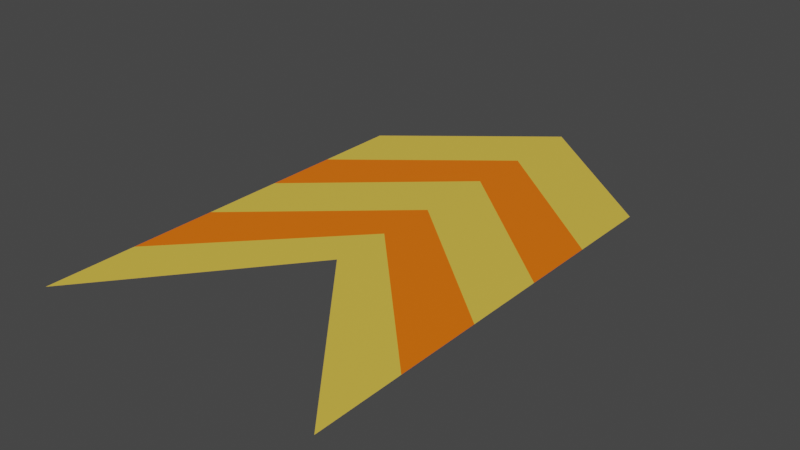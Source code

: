 # Source: Booster.blend  (saved by Blender 3.2.14; exported with 4.5.12 LTS)
import bpy
from mathutils import Matrix  # noqa: F401  (used for matrix-valued properties, if any)

bpy.ops.wm.read_factory_settings(use_empty=True)
scene = bpy.context.scene
scene.name = 'Scene'

# ---- collections
col_collection = bpy.data.collections.new('Collection'); scene.collection.children.link(col_collection)

# ---- materials (node trees are filled in below, after node groups)
mat_booster_01 = bpy.data.materials.new('Booster_01')
mat_booster_01.use_transparent_shadow = False
mat_booster_02 = bpy.data.materials.new('Booster_02')
mat_booster_02.use_transparent_shadow = False

# ---- material node trees
mat_booster_01.use_nodes = True; mat_booster_01.node_tree.nodes.clear()
_N = mat_booster_01.node_tree.nodes; _L = mat_booster_01.node_tree.links
n0 = _N.new('ShaderNodeBsdfPrincipled'); n0.name = 'Principled BSDF'; n0.location = (10, 300)
n0.distribution = 'GGX'
n0.subsurface_method = 'RANDOM_WALK_SKIN'
n0.inputs[0].default_value = (1.0, 0.168, 0.0, 1.0)
n0.inputs[3].default_value = 1.45
n0.inputs[27].default_value = (0.0, 0.0, 0.0, 1.0)
n0.inputs[28].default_value = 1.0
n1 = _N.new('ShaderNodeOutputMaterial'); n1.name = 'Material Output'; n1.location = (300, 300)
_L.new(n0.outputs[0], n1.inputs[0])
n1.is_active_output = True
mat_booster_02.use_nodes = True; mat_booster_02.node_tree.nodes.clear()
_N = mat_booster_02.node_tree.nodes; _L = mat_booster_02.node_tree.links
n0 = _N.new('ShaderNodeBsdfPrincipled'); n0.name = 'Principled BSDF'; n0.location = (10, 300)
n0.distribution = 'GGX'
n0.subsurface_method = 'RANDOM_WALK_SKIN'
n0.inputs[0].default_value = (0.8, 0.5523, 0.06879, 1.0)
n0.inputs[3].default_value = 1.45
n0.inputs[27].default_value = (0.0, 0.0, 0.0, 1.0)
n0.inputs[28].default_value = 1.0
n1 = _N.new('ShaderNodeOutputMaterial'); n1.name = 'Material Output'; n1.location = (300, 300)
_L.new(n0.outputs[0], n1.inputs[0])
n1.is_active_output = True

# ---- world
world_world = bpy.data.worlds.new('World'); scene.world = world_world
world_world.use_nodes = True; world_world.node_tree.nodes.clear()
_N = world_world.node_tree.nodes; _L = world_world.node_tree.links
n0 = _N.new('ShaderNodeOutputWorld'); n0.name = 'World Output'; n0.location = (300, 300)
n1 = _N.new('ShaderNodeBackground'); n1.name = 'Background'; n1.location = (10, 300)
n1.inputs[0].default_value = (0.05088, 0.05088, 0.05088, 1.0)
_L.new(n1.outputs[0], n0.inputs[0])
n0.is_active_output = True
world_world.color = (0.05088, 0.05088, 0.05088)
world_world.use_sun_shadow = False
world_world.sun_shadow_jitter_overblur = 0.0

# ---- meshes
me_plane_001 = bpy.data.meshes.new('Plane.001')
me_plane_001.from_pydata([(-1.0, -1.232, 0.0), (1.0, -1.232, 0.0), (-1.0, 0.4573, 0.0), (-1.0, 0.1239, 0.0), (-1.0, -0.1795, 0.0), (-1.0, -0.5128, 0.0), (-1.0, -0.8686, 0.0), (1.0, -0.8686, 0.0), (1.0, -0.5128, 0.0), (1.0, -0.1795, 0.0), (1.0, 0.1239, 0.0), (1.0, 0.4573, 0.0), (0.0, -0.4796, 0.0), (0.0, -0.2292, 0.0), (0.0, 0.02191, 0.0), (0.0, 0.3552, 0.0), (0.0, 0.6175, 0.0), (0.0, 0.9509, 0.0)], [], [(12, 1, 7, 13), (13, 7, 8, 14), (14, 8, 9, 15), (15, 9, 10, 16), (16, 10, 11, 17), (3, 16, 17, 2), (4, 15, 16, 3), (5, 14, 15, 4), (6, 13, 14, 5), (0, 12, 13, 6)])
me_plane_001.polygons.foreach_set('material_index', [1, 0, 1, 0, 1, 1, 0, 1, 0, 1])
_uv = me_plane_001.uv_layers.new(name='UVMap')
_uv.uv.foreach_set('vector', [0.5, 0.0, 1.0, 0.0, 1.0, 0.1667, 0.5, 0.1667, 0.5, 0.1667, 1.0, 0.1667, 1.0, 0.3333, 0.5, 0.3333, 0.5, 0.3333, 1.0, 0.3333, 1.0, 0.5, 0.5, 0.5, 0.5, 0.5, 1.0, 0.5, 1.0, 0.6667, 0.5, 0.6667, 0.5, 0.6667, 1.0, 0.6667, 1.0, 0.8333, 0.5, 0.8333, 0.0, 0.6667, 0.5, 0.6667, 0.5, 0.8333, 0.0, 0.8333, 0.0, 0.5, 0.5, 0.5, 0.5, 0.6667, 0.0, 0.6667, 0.0, 0.3333, 0.5, 0.3333, 0.5, 0.5, 0.0, 0.5, 0.0, 0.1667, 0.5, 0.1667, 0.5, 0.3333, 0.0, 0.3333, 0.0, 0.0, 0.5, 0.0, 0.5, 0.1667, 0.0, 0.1667])
me_plane_001.materials.append(mat_booster_01)
me_plane_001.materials.append(mat_booster_02)
me_plane_001.update()

# ---- objects
ob_plane = bpy.data.objects.new('Plane', me_plane_001)

# ---- transforms, parenting, visibility, modifiers, constraints
ob_plane.location = (0.0, 0.0, 0.0)
ob_plane.scale = (1.347, 2.202, 1.0)

# ---- collection membership
col_collection.objects.link(ob_plane)

# ---- scene / render settings (as saved in the file)
scene.frame_start = 1; scene.frame_end = 250; scene.frame_set(1)
scene.render.engine = 'BLENDER_EEVEE_NEXT'
scene.cycles.sampling_pattern = 'TABULATED_SOBOL'
scene.cycles.use_light_tree = False
scene.view_settings.view_transform = 'Filmic'
bpy.context.view_layer.update()

# ---- added for rendering (the .blend has no active camera and no usable light): camera, sun
cam_auto = bpy.data.cameras.new('AutoCamera')
cam_auto.lens = 50.0
cam_auto.sensor_width = 36.0
cam_auto.clip_end = 1000.0
ob_auto_camera = bpy.data.objects.new('AutoCamera', cam_auto)
scene.collection.objects.link(ob_auto_camera)
ob_auto_camera.location = (5.09798, -6.4267, 4.07839)
ob_auto_camera.rotation_euler = (1.09748, -7.21219e-08, 0.694738)
scene.camera = ob_auto_camera
light_auto_sun = bpy.data.lights.new('AutoSun', 'SUN')
light_auto_sun.energy = 3.0
light_auto_sun.angle = 0.0523599
ob_auto_sun = bpy.data.objects.new('AutoSun', light_auto_sun)
scene.collection.objects.link(ob_auto_sun)
ob_auto_sun.rotation_euler = (0.872665, 0.174533, 0.523599)
bpy.context.view_layer.update()
